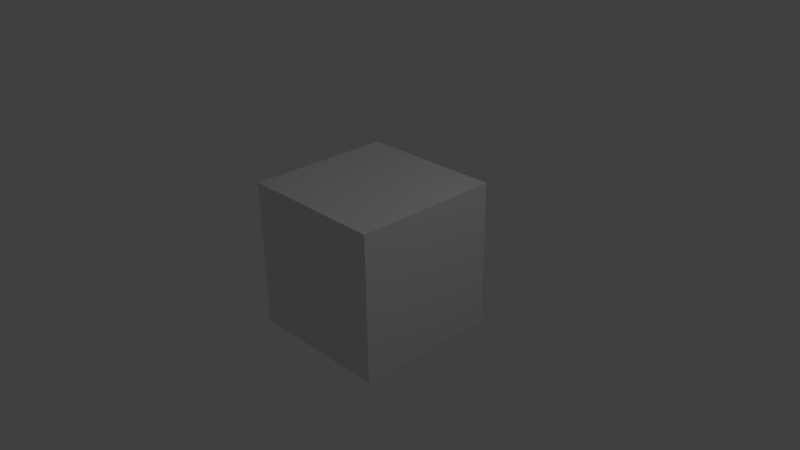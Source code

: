 # Source: test.blend  (saved by Blender 2.74.0; exported with 4.5.12 LTS)
import bpy
from mathutils import Matrix  # noqa: F401  (used for matrix-valued properties, if any)

bpy.ops.wm.read_factory_settings(use_empty=True)
scene = bpy.context.scene
scene.name = 'Scene'

# ---- collections
col_collection_1 = bpy.data.collections.new('Collection 1'); scene.collection.children.link(col_collection_1)

# ---- materials (node trees are filled in below, after node groups)
mat_material_002 = bpy.data.materials.new('Material.002')
mat_material_002.alpha_threshold = 0.0
mat_material_002.use_transparent_shadow = False
mat_material_002.preview_render_type = 'CUBE'
mat_material_002.roughness = 0.5

# ---- material node trees

# ---- world
world_world = bpy.data.worlds.new('World'); scene.world = world_world
world_world.color = (0.05088, 0.05088, 0.05088)
world_world.use_sun_shadow = False
world_world.sun_shadow_jitter_overblur = 0.0
world_world.cycles.sampling_method = 'MANUAL'
world_world.cycles.sample_map_resolution = 256

# ---- cameras
cam_camera = bpy.data.cameras.new('Camera')
cam_camera.clip_end = 100.0
cam_camera.lens = 35.0
cam_camera.sensor_width = 32.0
cam_camera.sensor_height = 18.0
cam_camera.ortho_scale = 7.314
cam_camera.dof.focus_distance = 0.0
cam_camera.dof.aperture_fstop = 128.0

# ---- lights
light_lamp = bpy.data.lights.new('Lamp', 'POINT')
light_lamp.transmission_factor = 0.0
light_lamp.cutoff_distance = 30.0
light_lamp.energy = 100.0
light_lamp.shadow_buffer_clip_start = 1.001
light_lamp.shadow_soft_size = 0.1
light_lamp.shadow_maximum_resolution = 0.006
light_lamp.use_absolute_resolution = True
light_lamp.cycles.use_multiple_importance_sampling = False

# ---- meshes
me_cube = bpy.data.meshes.new('Cube')
me_cube.from_pydata([(1.0, 1.0, -1.0), (1.0, -1.0, -1.0), (-1.0, -1.0, -1.0), (-1.0, 1.0, -1.0), (1.0, 1.0, 1.0), (1.0, -1.0, 1.0), (-1.0, -1.0, 1.0), (-1.0, 1.0, 1.0)], [], [(0, 1, 2, 3), (4, 7, 6, 5), (0, 4, 5, 1), (1, 5, 6, 2), (2, 6, 7, 3), (4, 0, 3, 7)])
_uv = me_cube.uv_layers.new(name='UVMap')
_uv.uv.foreach_set('vector', [0.0, 0.0, 1.0, 0.0, 1.0, 1.0, 0.0, 1.0, 0.0, 0.0, 1.0, 0.0, 1.0, 1.0, 0.0, 1.0, 0.0, 0.0, 1.0, 0.0, 1.0, 1.0, 0.0, 1.0, 0.0, 0.0, 1.0, 0.0, 1.0, 1.0, 0.0, 1.0, 0.0, 0.0, 1.0, 0.0, 1.0, 1.0, 0.0, 1.0, 0.0, 0.0, 1.0, 0.0, 1.0, 1.0, 0.0, 1.0])
me_cube.materials.append(mat_material_002)
me_cube.use_remesh_preserve_volume = False
me_cube.use_remesh_preserve_attributes = False
me_cube.use_mirror_vertex_groups = False
me_cube.update()

# ---- objects
ob_cube = bpy.data.objects.new('Cube', me_cube)
ob_lamp = bpy.data.objects.new('Lamp', light_lamp)
ob_camera = bpy.data.objects.new('Camera', cam_camera)

# ---- transforms, parenting, visibility, modifiers, constraints
ob_cube.location = (0.0, 0.0, 0.0)
ob_cube.lock_rotations_4d = False
ob_cube.empty_display_type = 'ARROWS'
ob_cube.lineart.crease_threshold = 0.0
ob_lamp.location = (4.076, 1.005, 5.904)
ob_lamp.rotation_euler = (0.6503, 0.05522, 1.866)
ob_lamp.lock_rotations_4d = False
ob_lamp.empty_display_type = 'ARROWS'
ob_lamp.color = (0.0, 0.0, 0.0, 0.0)
ob_lamp.lineart.crease_threshold = 0.0
ob_camera.location = (7.481, -6.508, 5.344)
ob_camera.rotation_euler = (1.109, 0.01082, 0.8149)
ob_camera.lock_rotations_4d = False
ob_camera.empty_display_type = 'ARROWS'
ob_camera.color = (0.0, 0.0, 0.0, 0.0)
ob_camera.display_type = 'WIRE'
ob_camera.lineart.crease_threshold = 0.0

# ---- collection membership
col_collection_1.objects.link(ob_cube)
col_collection_1.objects.link(ob_lamp)
col_collection_1.objects.link(ob_camera)

# ---- scene / render settings (as saved in the file)
scene.camera = ob_camera
scene.frame_start = 1; scene.frame_end = 250; scene.frame_set(1)
scene.render.engine = 'BLENDER_EEVEE_NEXT'
scene.render.resolution_percentage = 50
scene.render.dither_intensity = 0.0
scene.cycles.use_denoising = False
scene.cycles.samples = 10
scene.cycles.sampling_pattern = 'TABULATED_SOBOL'
scene.cycles.light_sampling_threshold = 0.0
scene.cycles.use_adaptive_sampling = False
scene.cycles.use_light_tree = False
scene.cycles.blur_glossy = 0.0
scene.cycles.pixel_filter_type = 'GAUSSIAN'
scene.cycles.sample_clamp_indirect = 0.0
scene.view_settings.view_transform = 'Standard'
bpy.context.view_layer.update()
